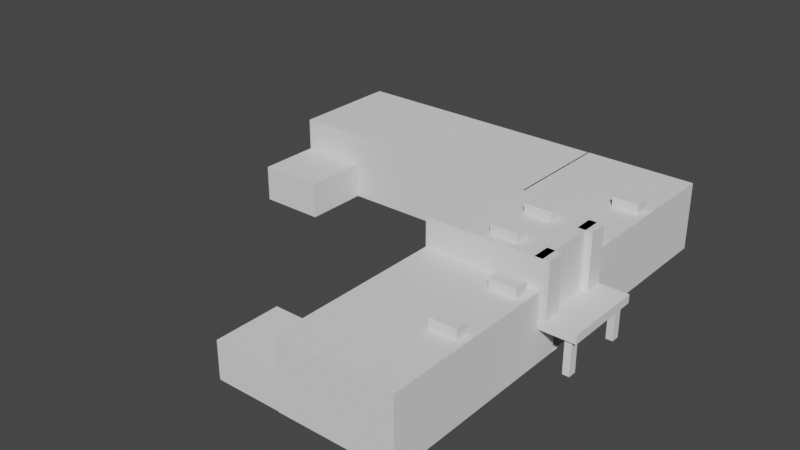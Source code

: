 # Source: hospital.blend  (saved by Blender 3.6.14; exported with 4.5.12 LTS)
import bpy
from mathutils import Matrix  # noqa: F401  (used for matrix-valued properties, if any)

bpy.ops.wm.read_factory_settings(use_empty=True)
scene = bpy.context.scene
scene.name = 'Scene'

# ---- collections
col_collection = bpy.data.collections.new('Collection'); scene.collection.children.link(col_collection)

# ---- world
world_world = bpy.data.worlds.new('World'); scene.world = world_world
world_world.use_nodes = True; world_world.node_tree.nodes.clear()
_N = world_world.node_tree.nodes; _L = world_world.node_tree.links
n0 = _N.new('ShaderNodeOutputWorld'); n0.name = 'World Output'; n0.location = (300, 300)
n1 = _N.new('ShaderNodeBackground'); n1.name = 'Background'; n1.location = (10, 300)
n1.inputs[0].default_value = (0.05088, 0.05088, 0.05088, 1.0)
_L.new(n1.outputs[0], n0.inputs[0])
n0.is_active_output = True
world_world.color = (0.05088, 0.05088, 0.05088)
world_world.use_sun_shadow = False
world_world.sun_shadow_jitter_overblur = 0.0

# ---- meshes
me_cube_002 = bpy.data.meshes.new('Cube.002')
me_cube_002.from_pydata([(-50.43, -20.0, 0.0), (-50.43, -20.0, 60.02), (-50.43, 20.0, 0.0), (-50.43, 20.0, 60.02), (20.0, -20.0, 0.0), (20.0, -20.0, 60.02), (20.0, 20.0, 0.0), (20.0, 20.0, 60.02), (20.0, 20.0, 26.01), (20.0, -20.0, 26.01), (20.0, -7.667, 0.0), (20.0, 7.667, 0.0), (20.0, 7.667, 26.01), (20.0, -7.667, 26.01), (20.0, 7.667, 13.4), (20.0, -7.667, 13.4)], [], [(0, 1, 3, 2), (2, 3, 7, 8, 6), (8, 7, 5, 9, 13, 12), (4, 9, 5, 1, 0), (2, 6, 11, 10, 4, 0), (7, 3, 1, 5), (10, 15, 13, 9, 4), (6, 8, 12, 14, 11), (14, 12, 13, 15)])
_uv = me_cube_002.uv_layers.new(name='UVMap')
_uv.uv.foreach_set('vector', [0.375, 0.0, 0.625, 0.0, 0.625, 0.25, 0.375, 0.25, 0.375, 0.25, 0.625, 0.25, 0.625, 0.5, 0.5, 0.5, 0.375, 0.5, 0.5, 0.5, 0.625, 0.5, 0.625, 0.75, 0.5, 0.75, 0.5, 0.6667, 0.5, 0.5833, 0.375, 0.75, 0.5, 0.75, 0.625, 0.75, 0.625, 1.0, 0.375, 1.0, 0.125, 0.5, 0.375, 0.5, 0.375, 0.5833, 0.375, 0.6667, 0.375, 0.75, 0.125, 0.75, 0.625, 0.5, 0.875, 0.5, 0.875, 0.75, 0.625, 0.75, 0.375, 0.6667, 0.4375, 0.6667, 0.5, 0.6667, 0.5, 0.75, 0.375, 0.75, 0.375, 0.5, 0.5, 0.5, 0.5, 0.5833, 0.4375, 0.5833, 0.375, 0.5833, 0.4375, 0.5833, 0.5, 0.5833, 0.5, 0.6667, 0.4375, 0.6667])
me_cube_002.update()
me_cube_003 = bpy.data.meshes.new('Cube.003')
me_cube_003.from_pydata([(-50.43, -35.0, 0.0), (-50.43, -35.0, 50.02), (-50.43, 20.0, 0.0), (-50.43, 20.0, 50.02), (20.0, -35.0, 0.0), (20.0, -35.0, 50.02), (20.0, 20.0, 0.0), (20.0, 20.0, 50.02)], [], [(0, 1, 3, 2), (2, 3, 7, 6), (6, 7, 5, 4), (4, 5, 1, 0), (2, 6, 4, 0), (7, 3, 1, 5)])
_uv = me_cube_003.uv_layers.new(name='UVMap')
_uv.uv.foreach_set('vector', [0.375, 0.0, 0.625, 0.0, 0.625, 0.25, 0.375, 0.25, 0.375, 0.25, 0.625, 0.25, 0.625, 0.5, 0.375, 0.5, 0.375, 0.5, 0.625, 0.5, 0.625, 0.75, 0.375, 0.75, 0.375, 0.75, 0.625, 0.75, 0.625, 1.0, 0.375, 1.0, 0.125, 0.5, 0.375, 0.5, 0.375, 0.75, 0.125, 0.75, 0.625, 0.5, 0.875, 0.5, 0.875, 0.75, 0.625, 0.75])
me_cube_003.update()
me_cube_005 = bpy.data.meshes.new('Cube.005')
me_cube_005.from_pydata([(-20.0, -20.0, 22.0), (-20.0, -20.0, 60.02), (-20.0, 20.0, 22.0), (-20.0, 20.0, 60.02), (20.0, -20.0, 22.0), (20.0, -20.0, 60.02), (20.0, 20.0, 22.0), (20.0, 20.0, 60.02)], [], [(0, 1, 3, 2), (2, 3, 7, 6), (6, 7, 5, 4), (4, 5, 1, 0), (2, 6, 4, 0), (7, 3, 1, 5)])
_uv = me_cube_005.uv_layers.new(name='UVMap')
_uv.uv.foreach_set('vector', [0.375, 0.0, 0.625, 0.0, 0.625, 0.25, 0.375, 0.25, 0.375, 0.25, 0.625, 0.25, 0.625, 0.5, 0.375, 0.5, 0.375, 0.5, 0.625, 0.5, 0.625, 0.75, 0.375, 0.75, 0.375, 0.75, 0.625, 0.75, 0.625, 1.0, 0.375, 1.0, 0.125, 0.5, 0.375, 0.5, 0.375, 0.75, 0.125, 0.75, 0.625, 0.5, 0.875, 0.5, 0.875, 0.75, 0.625, 0.75])
me_cube_005.update()
me_cube_007 = bpy.data.meshes.new('Cube.007')
me_cube_007.from_pydata([(-20.0, -20.0, 22.0), (-20.0, -20.0, 60.02), (-20.0, 20.0, 22.0), (-20.0, 20.0, 60.02), (20.0, -20.0, 22.0), (20.0, -20.0, 60.02), (20.0, 20.0, 22.0), (20.0, 20.0, 60.02)], [], [(0, 1, 3, 2), (2, 3, 7, 6), (6, 7, 5, 4), (4, 5, 1, 0), (2, 6, 4, 0), (7, 3, 1, 5)])
_uv = me_cube_007.uv_layers.new(name='UVMap')
_uv.uv.foreach_set('vector', [0.375, 0.0, 0.625, 0.0, 0.625, 0.25, 0.375, 0.25, 0.375, 0.25, 0.625, 0.25, 0.625, 0.5, 0.375, 0.5, 0.375, 0.5, 0.625, 0.5, 0.625, 0.75, 0.375, 0.75, 0.375, 0.75, 0.625, 0.75, 0.625, 1.0, 0.375, 1.0, 0.125, 0.5, 0.375, 0.5, 0.375, 0.75, 0.125, 0.75, 0.625, 0.5, 0.875, 0.5, 0.875, 0.75, 0.625, 0.75])
me_cube_007.update()
me_cube_008 = bpy.data.meshes.new('Cube.008')
me_cube_008.from_pydata([(-20.0, -20.0, 40.96), (-20.0, -20.0, 53.01), (-20.0, 20.0, 40.96), (-20.0, 20.0, 53.01), (2.0, -20.0, 40.96), (2.0, -20.0, 53.01), (2.0, 20.0, 40.96), (2.0, 20.0, 53.01)], [], [(0, 1, 3, 2), (2, 3, 7, 6), (6, 7, 5, 4), (4, 5, 1, 0), (2, 6, 4, 0), (7, 3, 1, 5)])
_uv = me_cube_008.uv_layers.new(name='UVMap')
_uv.uv.foreach_set('vector', [0.375, 0.0, 0.625, 0.0, 0.625, 0.25, 0.375, 0.25, 0.375, 0.25, 0.625, 0.25, 0.625, 0.5, 0.375, 0.5, 0.375, 0.5, 0.625, 0.5, 0.625, 0.75, 0.375, 0.75, 0.375, 0.75, 0.625, 0.75, 0.625, 1.0, 0.375, 1.0, 0.125, 0.5, 0.375, 0.5, 0.375, 0.75, 0.125, 0.75, 0.625, 0.5, 0.875, 0.5, 0.875, 0.75, 0.625, 0.75])
me_cube_008.update()
me_cube_009 = bpy.data.meshes.new('Cube.009')
me_cube_009.from_pydata([(-20.0, -20.0, -14.01), (-20.0, -20.0, 7.012), (-20.0, 20.0, -14.01), (-20.0, 20.0, 7.012), (20.0, -20.0, -14.01), (20.0, -20.0, 7.012), (20.0, 20.0, -14.01), (20.0, 20.0, 7.012)], [], [(0, 1, 3, 2), (2, 3, 7, 6), (6, 7, 5, 4), (4, 5, 1, 0), (2, 6, 4, 0), (7, 3, 1, 5)])
_uv = me_cube_009.uv_layers.new(name='UVMap')
_uv.uv.foreach_set('vector', [0.375, 0.0, 0.625, 0.0, 0.625, 0.25, 0.375, 0.25, 0.375, 0.25, 0.625, 0.25, 0.625, 0.5, 0.375, 0.5, 0.375, 0.5, 0.625, 0.5, 0.625, 0.75, 0.375, 0.75, 0.375, 0.75, 0.625, 0.75, 0.625, 1.0, 0.375, 1.0, 0.125, 0.5, 0.375, 0.5, 0.375, 0.75, 0.125, 0.75, 0.625, 0.5, 0.875, 0.5, 0.875, 0.75, 0.625, 0.75])
me_cube_009.update()
me_cube_010 = bpy.data.meshes.new('Cube.010')
me_cube_010.from_pydata([(-20.0, 346.2, -14.01), (-20.0, 346.2, 7.012), (-20.0, 306.2, -14.01), (-20.0, 306.2, 7.012), (20.0, 346.2, -14.01), (20.0, 346.2, 7.012), (20.0, 306.2, -14.01), (20.0, 306.2, 7.012)], [], [(0, 2, 3, 1), (2, 6, 7, 3), (6, 4, 5, 7), (4, 0, 1, 5), (2, 0, 4, 6), (7, 5, 1, 3)])
_uv = me_cube_010.uv_layers.new(name='UVMap')
_uv.uv.foreach_set('vector', [0.375, 0.0, 0.375, 0.25, 0.625, 0.25, 0.625, 0.0, 0.375, 0.25, 0.375, 0.5, 0.625, 0.5, 0.625, 0.25, 0.375, 0.5, 0.375, 0.75, 0.625, 0.75, 0.625, 0.5, 0.375, 0.75, 0.375, 1.0, 0.625, 1.0, 0.625, 0.75, 0.125, 0.5, 0.125, 0.75, 0.375, 0.75, 0.375, 0.5, 0.625, 0.5, 0.625, 0.75, 0.875, 0.75, 0.875, 0.5])
me_cube_010.update()
me_cube_014 = bpy.data.meshes.new('Cube.014')
me_cube_014.from_pydata([(-50.43, -35.0, 0.0), (-50.43, -35.0, 50.02), (-50.43, 20.0, 0.0), (-50.43, 20.0, 50.02), (20.0, -35.0, 0.0), (20.0, -35.0, 50.02), (20.0, 20.0, 0.0), (20.0, 20.0, 50.02)], [], [(0, 1, 3, 2), (2, 3, 7, 6), (6, 7, 5, 4), (4, 5, 1, 0), (2, 6, 4, 0), (7, 3, 1, 5)])
_uv = me_cube_014.uv_layers.new(name='UVMap')
_uv.uv.foreach_set('vector', [0.375, 0.0, 0.625, 0.0, 0.625, 0.25, 0.375, 0.25, 0.375, 0.25, 0.625, 0.25, 0.625, 0.5, 0.375, 0.5, 0.375, 0.5, 0.625, 0.5, 0.625, 0.75, 0.375, 0.75, 0.375, 0.75, 0.625, 0.75, 0.625, 1.0, 0.375, 1.0, 0.125, 0.5, 0.375, 0.5, 0.375, 0.75, 0.125, 0.75, 0.625, 0.5, 0.875, 0.5, 0.875, 0.75, 0.625, 0.75])
me_cube_014.update()
me_cube_015 = bpy.data.meshes.new('Cube.015')
me_cube_015.from_pydata([(-20.0, -35.0, 0.0), (-20.0, -35.0, 26.5), (-20.0, -15.0, 0.0), (-20.0, -15.0, 26.5), (20.0, -35.0, 0.0), (20.0, -35.0, 26.5), (20.0, -15.0, 0.0), (20.0, -15.0, 26.5)], [], [(0, 1, 3, 2), (2, 3, 7, 6), (6, 7, 5, 4), (4, 5, 1, 0), (2, 6, 4, 0), (7, 3, 1, 5)])
_uv = me_cube_015.uv_layers.new(name='UVMap')
_uv.uv.foreach_set('vector', [0.375, 0.0, 0.625, 0.0, 0.625, 0.25, 0.375, 0.25, 0.375, 0.25, 0.625, 0.25, 0.625, 0.5, 0.375, 0.5, 0.375, 0.5, 0.625, 0.5, 0.625, 0.75, 0.375, 0.75, 0.375, 0.75, 0.625, 0.75, 0.625, 1.0, 0.375, 1.0, 0.125, 0.5, 0.375, 0.5, 0.375, 0.75, 0.125, 0.75, 0.625, 0.5, 0.875, 0.5, 0.875, 0.75, 0.625, 0.75])
me_cube_015.update()
me_cube_016 = bpy.data.meshes.new('Cube.016')
me_cube_016.from_pydata([(-50.43, -35.0, 0.0), (-50.43, -35.0, 50.02), (-50.43, 50.0, 0.0), (-50.43, 50.0, 50.02), (20.0, -35.0, 0.0), (20.0, -35.0, 50.02), (20.0, 50.0, 0.0), (20.0, 50.0, 50.02)], [], [(0, 1, 3, 2), (2, 3, 7, 6), (6, 7, 5, 4), (4, 5, 1, 0), (2, 6, 4, 0), (7, 3, 1, 5)])
_uv = me_cube_016.uv_layers.new(name='UVMap')
_uv.uv.foreach_set('vector', [0.375, 0.0, 0.625, 0.0, 0.625, 0.25, 0.375, 0.25, 0.375, 0.25, 0.625, 0.25, 0.625, 0.5, 0.375, 0.5, 0.375, 0.5, 0.625, 0.5, 0.625, 0.75, 0.375, 0.75, 0.375, 0.75, 0.625, 0.75, 0.625, 1.0, 0.375, 1.0, 0.125, 0.5, 0.375, 0.5, 0.375, 0.75, 0.125, 0.75, 0.625, 0.5, 0.875, 0.5, 0.875, 0.75, 0.625, 0.75])
me_cube_016.update()
me_cube_017 = bpy.data.meshes.new('Cube.017')
me_cube_017.from_pydata([(-20.0, -35.0, 0.0), (-20.0, -35.0, 26.5), (-20.0, -15.0, 0.0), (-20.0, -15.0, 26.5), (20.0, -35.0, 0.0), (20.0, -35.0, 26.5), (20.0, -15.0, 0.0), (20.0, -15.0, 26.5)], [], [(0, 1, 3, 2), (2, 3, 7, 6), (6, 7, 5, 4), (4, 5, 1, 0), (2, 6, 4, 0), (7, 3, 1, 5)])
_uv = me_cube_017.uv_layers.new(name='UVMap')
_uv.uv.foreach_set('vector', [0.375, 0.0, 0.625, 0.0, 0.625, 0.25, 0.375, 0.25, 0.375, 0.25, 0.625, 0.25, 0.625, 0.5, 0.375, 0.5, 0.375, 0.5, 0.625, 0.5, 0.625, 0.75, 0.375, 0.75, 0.375, 0.75, 0.625, 0.75, 0.625, 1.0, 0.375, 1.0, 0.125, 0.5, 0.375, 0.5, 0.375, 0.75, 0.125, 0.75, 0.625, 0.5, 0.875, 0.5, 0.875, 0.75, 0.625, 0.75])
me_cube_017.update()
me_cube_018 = bpy.data.meshes.new('Cube.018')
me_cube_018.from_pydata([(4.726, -5.245, -13.25), (4.726, -5.245, 13.25), (4.726, 10.0, -13.25), (4.726, 10.0, 13.25), (20.0, -5.245, -13.25), (20.0, -5.245, 13.25), (20.0, 10.0, -13.25), (20.0, 10.0, 13.25)], [], [(0, 1, 3, 2), (2, 3, 7, 6), (6, 7, 5, 4), (4, 5, 1, 0), (2, 6, 4, 0), (7, 3, 1, 5)])
_uv = me_cube_018.uv_layers.new(name='UVMap')
_uv.uv.foreach_set('vector', [0.375, 0.0, 0.625, 0.0, 0.625, 0.25, 0.375, 0.25, 0.375, 0.25, 0.625, 0.25, 0.625, 0.5, 0.375, 0.5, 0.375, 0.5, 0.625, 0.5, 0.625, 0.75, 0.375, 0.75, 0.375, 0.75, 0.625, 0.75, 0.625, 1.0, 0.375, 1.0, 0.125, 0.5, 0.375, 0.5, 0.375, 0.75, 0.125, 0.75, 0.625, 0.5, 0.875, 0.5, 0.875, 0.75, 0.625, 0.75])
me_cube_018.update()
me_cube_019 = bpy.data.meshes.new('Cube.019')
me_cube_019.from_pydata([(4.726, -5.245, -13.25), (4.726, -5.245, 13.25), (4.726, 10.0, -13.25), (4.726, 10.0, 13.25), (20.0, -5.245, -13.25), (20.0, -5.245, 13.25), (20.0, 10.0, -13.25), (20.0, 10.0, 13.25)], [], [(0, 1, 3, 2), (2, 3, 7, 6), (6, 7, 5, 4), (4, 5, 1, 0), (2, 6, 4, 0), (7, 3, 1, 5)])
_uv = me_cube_019.uv_layers.new(name='UVMap')
_uv.uv.foreach_set('vector', [0.375, 0.0, 0.625, 0.0, 0.625, 0.25, 0.375, 0.25, 0.375, 0.25, 0.625, 0.25, 0.625, 0.5, 0.375, 0.5, 0.375, 0.5, 0.625, 0.5, 0.625, 0.75, 0.375, 0.75, 0.375, 0.75, 0.625, 0.75, 0.625, 1.0, 0.375, 1.0, 0.125, 0.5, 0.375, 0.5, 0.375, 0.75, 0.125, 0.75, 0.625, 0.5, 0.875, 0.5, 0.875, 0.75, 0.625, 0.75])
me_cube_019.update()
me_cube_020 = bpy.data.meshes.new('Cube.020')
me_cube_020.from_pydata([(4.726, -5.245, -15.21), (4.726, -5.245, 13.25), (4.726, 10.0, -15.21), (4.726, 10.0, 13.25), (20.0, -5.245, -15.21), (20.0, -5.245, 13.25), (20.0, 10.0, -15.21), (20.0, 10.0, 13.25)], [], [(0, 1, 3, 2), (2, 3, 7, 6), (6, 7, 5, 4), (4, 5, 1, 0), (2, 6, 4, 0), (7, 3, 1, 5)])
_uv = me_cube_020.uv_layers.new(name='UVMap')
_uv.uv.foreach_set('vector', [0.375, 0.0, 0.625, 0.0, 0.625, 0.25, 0.375, 0.25, 0.375, 0.25, 0.625, 0.25, 0.625, 0.5, 0.375, 0.5, 0.375, 0.5, 0.625, 0.5, 0.625, 0.75, 0.375, 0.75, 0.375, 0.75, 0.625, 0.75, 0.625, 1.0, 0.375, 1.0, 0.125, 0.5, 0.375, 0.5, 0.375, 0.75, 0.125, 0.75, 0.625, 0.5, 0.875, 0.5, 0.875, 0.75, 0.625, 0.75])
me_cube_020.update()
me_cube_021 = bpy.data.meshes.new('Cube.021')
me_cube_021.from_pydata([(4.726, -5.245, -15.21), (4.726, -5.245, 13.25), (4.726, 10.0, -15.21), (4.726, 10.0, 13.25), (20.0, -5.245, -15.21), (20.0, -5.245, 13.25), (20.0, 10.0, -15.21), (20.0, 10.0, 13.25)], [], [(0, 1, 3, 2), (2, 3, 7, 6), (6, 7, 5, 4), (4, 5, 1, 0), (2, 6, 4, 0), (7, 3, 1, 5)])
_uv = me_cube_021.uv_layers.new(name='UVMap')
_uv.uv.foreach_set('vector', [0.375, 0.0, 0.625, 0.0, 0.625, 0.25, 0.375, 0.25, 0.375, 0.25, 0.625, 0.25, 0.625, 0.5, 0.375, 0.5, 0.375, 0.5, 0.625, 0.5, 0.625, 0.75, 0.375, 0.75, 0.375, 0.75, 0.625, 0.75, 0.625, 1.0, 0.375, 1.0, 0.125, 0.5, 0.375, 0.5, 0.375, 0.75, 0.125, 0.75, 0.625, 0.5, 0.875, 0.5, 0.875, 0.75, 0.625, 0.75])
me_cube_021.update()
me_cube_022 = bpy.data.meshes.new('Cube.022')
me_cube_022.from_pydata([(4.726, -5.245, -15.21), (4.726, -5.245, 13.25), (4.726, 10.0, -15.21), (4.726, 10.0, 13.25), (20.0, -5.245, -15.21), (20.0, -5.245, 13.25), (20.0, 10.0, -15.21), (20.0, 10.0, 13.25)], [], [(0, 1, 3, 2), (2, 3, 7, 6), (6, 7, 5, 4), (4, 5, 1, 0), (2, 6, 4, 0), (7, 3, 1, 5)])
_uv = me_cube_022.uv_layers.new(name='UVMap')
_uv.uv.foreach_set('vector', [0.375, 0.0, 0.625, 0.0, 0.625, 0.25, 0.375, 0.25, 0.375, 0.25, 0.625, 0.25, 0.625, 0.5, 0.375, 0.5, 0.375, 0.5, 0.625, 0.5, 0.625, 0.75, 0.375, 0.75, 0.375, 0.75, 0.625, 0.75, 0.625, 1.0, 0.375, 1.0, 0.125, 0.5, 0.375, 0.5, 0.375, 0.75, 0.125, 0.75, 0.625, 0.5, 0.875, 0.5, 0.875, 0.75, 0.625, 0.75])
me_cube_022.update()
me_cube_023 = bpy.data.meshes.new('Cube.023')
me_cube_023.from_pydata([(4.726, -5.245, -15.21), (4.726, -5.245, 13.25), (4.726, 10.0, -15.21), (4.726, 10.0, 13.25), (20.0, -5.245, -15.21), (20.0, -5.245, 13.25), (20.0, 10.0, -15.21), (20.0, 10.0, 13.25)], [], [(0, 1, 3, 2), (2, 3, 7, 6), (6, 7, 5, 4), (4, 5, 1, 0), (2, 6, 4, 0), (7, 3, 1, 5)])
_uv = me_cube_023.uv_layers.new(name='UVMap')
_uv.uv.foreach_set('vector', [0.375, 0.0, 0.625, 0.0, 0.625, 0.25, 0.375, 0.25, 0.375, 0.25, 0.625, 0.25, 0.625, 0.5, 0.375, 0.5, 0.375, 0.5, 0.625, 0.5, 0.625, 0.75, 0.375, 0.75, 0.375, 0.75, 0.625, 0.75, 0.625, 1.0, 0.375, 1.0, 0.125, 0.5, 0.375, 0.5, 0.375, 0.75, 0.125, 0.75, 0.625, 0.5, 0.875, 0.5, 0.875, 0.75, 0.625, 0.75])
me_cube_023.update()
me_cube_024 = bpy.data.meshes.new('Cube.024')
me_cube_024.from_pydata([(-60.0, -28.94, -1.0), (-60.0, -28.94, 1.0), (-60.0, 28.56, -1.0), (-60.0, 28.56, 1.0), (1.0, -28.94, -1.0), (1.0, -28.94, 1.0), (1.0, 28.56, -1.0), (1.0, 28.56, 1.0)], [], [(0, 1, 3, 2), (2, 3, 7, 6), (6, 7, 5, 4), (4, 5, 1, 0), (2, 6, 4, 0), (7, 3, 1, 5)])
_uv = me_cube_024.uv_layers.new(name='UVMap')
_uv.uv.foreach_set('vector', [0.375, 0.0, 0.625, 0.0, 0.625, 0.25, 0.375, 0.25, 0.375, 0.25, 0.625, 0.25, 0.625, 0.5, 0.375, 0.5, 0.375, 0.5, 0.625, 0.5, 0.625, 0.75, 0.375, 0.75, 0.375, 0.75, 0.625, 0.75, 0.625, 1.0, 0.375, 1.0, 0.125, 0.5, 0.375, 0.5, 0.375, 0.75, 0.125, 0.75, 0.625, 0.5, 0.875, 0.5, 0.875, 0.75, 0.625, 0.75])
me_cube_024.update()
me_cube_026 = bpy.data.meshes.new('Cube.026')
me_cube_026.from_pydata([(-1.0, -1.0, -1.0), (-1.0, -1.0, 1.0), (-1.0, 55.13, -1.0), (-1.0, 55.13, 1.0), (8.667, -1.0, -1.0), (8.667, -1.0, 1.0), (8.667, 55.13, -1.0), (8.667, 55.13, 1.0)], [], [(0, 1, 3, 2), (2, 3, 7, 6), (6, 7, 5, 4), (4, 5, 1, 0), (2, 6, 4, 0), (7, 3, 1, 5)])
_uv = me_cube_026.uv_layers.new(name='UVMap')
_uv.uv.foreach_set('vector', [0.375, 0.0, 0.625, 0.0, 0.625, 0.25, 0.375, 0.25, 0.375, 0.25, 0.625, 0.25, 0.625, 0.5, 0.375, 0.5, 0.375, 0.5, 0.625, 0.5, 0.625, 0.75, 0.375, 0.75, 0.375, 0.75, 0.625, 0.75, 0.625, 1.0, 0.375, 1.0, 0.125, 0.5, 0.375, 0.5, 0.375, 0.75, 0.125, 0.75, 0.625, 0.5, 0.875, 0.5, 0.875, 0.75, 0.625, 0.75])
me_cube_026.update()
me_cube_027 = bpy.data.meshes.new('Cube.027')
me_cube_027.from_pydata([(-1.0, -1.0, -13.0), (-1.0, -1.0, 1.0), (-1.0, 8.667, -13.0), (-1.0, 8.667, 1.0), (12.48, -1.0, -13.0), (12.48, 8.667, -13.0), (12.48, -1.0, -13.0), (-1.0, -1.0, 1.0), (11.64, -1.0, -13.0), (11.64, -1.0, -12.07), (10.8, -1.0, -12.07), (10.8, -1.0, -11.13), (9.954, -1.0, -11.13), (9.954, -1.0, -10.2), (9.111, -1.0, -10.2), (9.111, -1.0, -9.267), (8.268, -1.0, -9.267), (8.268, -1.0, -8.333), (7.426, -1.0, -8.333), (7.426, -1.0, -7.4), (6.583, -1.0, -7.4), (6.583, -1.0, -6.467), (5.741, -1.0, -6.467), (5.741, -1.0, -5.533), (4.898, -1.0, -5.533), (4.898, -1.0, -4.6), (4.056, -1.0, -4.6), (4.056, -1.0, -3.667), (3.213, -1.0, -3.667), (3.213, -1.0, -2.733), (2.37, -1.0, -2.733), (2.37, -1.0, -1.8), (1.528, -1.0, -1.8), (1.528, -1.0, -0.8667), (0.6852, -1.0, -0.8667), (0.6852, -1.0, 0.06667), (-0.1574, -1.0, 0.06667), (-0.1574, -1.0, 1.0), (-1.0, 8.667, 1.0), (12.48, 8.667, -13.0), (-0.1574, 8.667, 1.0), (-0.1574, 8.667, 0.06667), (0.6852, 8.667, 0.06667), (0.6852, 8.667, -0.8667), (1.528, 8.667, -0.8667), (1.528, 8.667, -1.8), (2.37, 8.667, -1.8), (2.37, 8.667, -2.733), (3.213, 8.667, -2.733), (3.213, 8.667, -3.667), (4.056, 8.667, -3.667), (4.056, 8.667, -4.6), (4.898, 8.667, -4.6), (4.898, 8.667, -5.533), (5.741, 8.667, -5.533), (5.741, 8.667, -6.467), (6.583, 8.667, -6.467), (6.583, 8.667, -7.4), (7.426, 8.667, -7.4), (7.426, 8.667, -8.333), (8.268, 8.667, -8.333), (8.268, 8.667, -9.267), (9.111, 8.667, -9.267), (9.111, 8.667, -10.2), (9.954, 8.667, -10.2), (9.954, 8.667, -11.13), (10.8, 8.667, -11.13), (10.8, 8.667, -12.07), (11.64, 8.667, -12.07), (11.64, 8.667, -13.0)], [], [(0, 1, 3, 2), (4, 6, 8, 9, 10, 11, 12, 13, 14, 15, 16, 17, 18, 19, 20, 21, 22, 23, 24, 25, 26, 27, 28, 29, 30, 31, 32, 33, 34, 35, 36, 37, 7, 1, 0), (2, 3, 38, 40, 41, 42, 43, 44, 45, 46, 47, 48, 49, 50, 51, 52, 53, 54, 55, 56, 57, 58, 59, 60, 61, 62, 63, 64, 65, 66, 67, 68, 69, 39, 5), (2, 5, 4, 0), (5, 39, 6, 4), (38, 7, 37, 40), (40, 37, 36, 41), (41, 36, 35, 42), (42, 35, 34, 43), (43, 34, 33, 44), (44, 33, 32, 45), (45, 32, 31, 46), (46, 31, 30, 47), (47, 30, 29, 48), (48, 29, 28, 49), (49, 28, 27, 50), (50, 27, 26, 51), (51, 26, 25, 52), (52, 25, 24, 53), (53, 24, 23, 54), (54, 23, 22, 55), (55, 22, 21, 56), (56, 21, 20, 57), (57, 20, 19, 58), (58, 19, 18, 59), (59, 18, 17, 60), (60, 17, 16, 61), (61, 16, 15, 62), (62, 15, 14, 63), (63, 14, 13, 64), (64, 13, 12, 65), (65, 12, 11, 66), (66, 11, 10, 67), (67, 10, 9, 68), (68, 9, 8, 69), (69, 8, 6, 39), (38, 3, 1, 7)])
_uv = me_cube_027.uv_layers.new(name='UVMap')
_uv.uv.foreach_set('vector', [0.375, 0.0, 0.625, 0.0, 0.625, 0.25, 0.375, 0.25, 0.375, 0.75, 0.375, 0.75, 0.375, 0.7656, 0.3917, 0.7656, 0.3917, 0.7812, 0.4083, 0.7813, 0.4083, 0.7969, 0.425, 0.7969, 0.425, 0.8125, 0.4417, 0.8125, 0.4417, 0.8281, 0.4583, 0.8281, 0.4583, 0.8437, 0.475, 0.8438, 0.475, 0.8594, 0.4917, 0.8594, 0.4917, 0.875, 0.5083, 0.875, 0.5083, 0.8906, 0.525, 0.8906, 0.525, 0.9062, 0.5417, 0.9063, 0.5417, 0.9219, 0.5583, 0.9219, 0.5583, 0.9375, 0.575, 0.9375, 0.575, 0.9531, 0.5917, 0.9531, 0.5917, 0.9688, 0.6083, 0.9688, 0.6083, 0.9844, 0.625, 0.9844, 0.625, 1.0, 0.625, 1.0, 0.375, 1.0, 0.375, 0.25, 0.625, 0.25, 0.625, 0.25, 0.625, 0.2656, 0.6083, 0.2656, 0.6083, 0.2812, 0.5917, 0.2813, 0.5917, 0.2969, 0.575, 0.2969, 0.575, 0.3125, 0.5583, 0.3125, 0.5583, 0.3281, 0.5417, 0.3281, 0.5417, 0.3438, 0.525, 0.3438, 0.525, 0.3594, 0.5083, 0.3594, 0.5083, 0.375, 0.4917, 0.375, 0.4917, 0.3906, 0.475, 0.3906, 0.475, 0.4062, 0.4583, 0.4062, 0.4583, 0.4219, 0.4417, 0.4219, 0.4417, 0.4375, 0.425, 0.4375, 0.425, 0.4531, 0.4083, 0.4531, 0.4083, 0.4688, 0.3917, 0.4688, 0.3917, 0.4844, 0.375, 0.4844, 0.375, 0.5, 0.375, 0.5, 0.125, 0.5, 0.375, 0.5, 0.375, 0.75, 0.125, 0.75, 0.375, 0.5, 0.375, 0.5, 0.375, 0.75, 0.375, 0.75, 0.875, 0.5, 0.875, 0.75, 0.8594, 0.75, 0.8594, 0.5, 0.8594, 0.5, 0.8594, 0.75, 0.8594, 0.75, 0.8594, 0.5, 0.8594, 0.5, 0.8594, 0.75, 0.8438, 0.75, 0.8438, 0.5, 0.8438, 0.5, 0.8438, 0.75, 0.8438, 0.75, 0.8438, 0.5, 0.8438, 0.5, 0.8438, 0.75, 0.8281, 0.75, 0.8281, 0.5, 0.8281, 0.5, 0.8281, 0.75, 0.8281, 0.75, 0.8281, 0.5, 0.8281, 0.5, 0.8281, 0.75, 0.8125, 0.75, 0.8125, 0.5, 0.8125, 0.5, 0.8125, 0.75, 0.8125, 0.75, 0.8125, 0.5, 0.8125, 0.5, 0.8125, 0.75, 0.7969, 0.75, 0.7969, 0.5, 0.7969, 0.5, 0.7969, 0.75, 0.7969, 0.75, 0.7969, 0.5, 0.7969, 0.5, 0.7969, 0.75, 0.7812, 0.75, 0.7812, 0.5, 0.7812, 0.5, 0.7812, 0.75, 0.7812, 0.75, 0.7812, 0.5, 0.7812, 0.5, 0.7812, 0.75, 0.7656, 0.75, 0.7656, 0.5, 0.7656, 0.5, 0.7656, 0.75, 0.7656, 0.75, 0.7656, 0.5, 0.7656, 0.5, 0.7656, 0.75, 0.75, 0.75, 0.75, 0.5, 0.75, 0.5, 0.75, 0.75, 0.4917, 0.75, 0.4917, 0.5, 0.4917, 0.5, 0.4917, 0.75, 0.4917, 0.75, 0.4917, 0.5, 0.4917, 0.5, 0.4917, 0.75, 0.475, 0.75, 0.475, 0.5, 0.475, 0.5, 0.475, 0.75, 0.475, 0.75, 0.475, 0.5, 0.475, 0.5, 0.475, 0.75, 0.4583, 0.75, 0.4583, 0.5, 0.4583, 0.5, 0.4583, 0.75, 0.4583, 0.75, 0.4583, 0.5, 0.4583, 0.5, 0.4583, 0.75, 0.4417, 0.75, 0.4417, 0.5, 0.4417, 0.5, 0.4417, 0.75, 0.4417, 0.75, 0.4417, 0.5, 0.4417, 0.5, 0.4417, 0.75, 0.425, 0.75, 0.425, 0.5, 0.425, 0.5, 0.425, 0.75, 0.425, 0.75, 0.425, 0.5, 0.425, 0.5, 0.425, 0.75, 0.4083, 0.75, 0.4083, 0.5, 0.4083, 0.5, 0.4083, 0.75, 0.4083, 0.75, 0.4083, 0.5, 0.4083, 0.5, 0.4083, 0.75, 0.3917, 0.75, 0.3917, 0.5, 0.3917, 0.5, 0.3917, 0.75, 0.3917, 0.75, 0.3917, 0.5, 0.3917, 0.5, 0.3917, 0.75, 0.375, 0.75, 0.375, 0.5, 0.375, 0.5, 0.375, 0.75, 0.375, 0.75, 0.375, 0.5, 0.875, 0.5, 0.875, 0.5, 0.875, 0.75, 0.875, 0.75])
me_cube_027.update()
me_cube_028 = bpy.data.meshes.new('Cube.028')
me_cube_028.from_pydata([(-1.0, -1.799, -11.0), (-1.0, 16.67, -11.0), (-1.0, 16.67, 2.846), (8.667, -1.799, -11.0), (8.667, 16.67, -11.0), (8.667, 16.67, 2.846), (-1.0, -1.799, -11.0), (-1.0, 10.67, 2.846), (-1.0, -1.02, -11.0), (-1.0, -1.02, -10.08), (-1.0, -0.2411, -10.08), (-1.0, -0.2411, -9.154), (-1.0, 0.538, -9.154), (-1.0, 0.538, -8.231), (-1.0, 1.317, -8.231), (-1.0, 1.317, -7.308), (-1.0, 2.096, -7.308), (-1.0, 2.096, -6.385), (-1.0, 2.875, -6.385), (-1.0, 2.875, -5.462), (-1.0, 3.655, -5.462), (-1.0, 3.655, -4.539), (-1.0, 4.434, -4.539), (-1.0, 4.434, -3.615), (-1.0, 5.213, -3.615), (-1.0, 5.213, -2.692), (-1.0, 5.992, -2.692), (-1.0, 5.992, -1.769), (-1.0, 6.771, -1.769), (-1.0, 6.771, -0.8463), (-1.0, 7.55, -0.8463), (-1.0, 7.55, 0.07681), (-1.0, 8.329, 0.07681), (-1.0, 8.329, 0.9999), (-1.0, 9.108, 0.9999), (-1.0, 9.108, 1.923), (-1.0, 9.888, 1.923), (-1.0, 9.888, 2.846), (8.667, 10.67, 2.846), (8.667, -1.799, -11.0), (8.667, 9.888, 2.846), (8.667, 9.888, 1.923), (8.667, 9.108, 1.923), (8.667, 9.108, 0.9999), (8.667, 8.329, 0.9999), (8.667, 8.329, 0.07681), (8.667, 7.55, 0.07681), (8.667, 7.55, -0.8463), (8.667, 6.771, -0.8463), (8.667, 6.771, -1.769), (8.667, 5.992, -1.769), (8.667, 5.992, -2.692), (8.667, 5.213, -2.692), (8.667, 5.213, -3.615), (8.667, 4.434, -3.615), (8.667, 4.434, -4.539), (8.667, 3.655, -4.539), (8.667, 3.655, -5.462), (8.667, 2.875, -5.462), (8.667, 2.875, -6.385), (8.667, 2.096, -6.385), (8.667, 2.096, -7.308), (8.667, 1.317, -7.308), (8.667, 1.317, -8.231), (8.667, 0.538, -8.231), (8.667, 0.538, -9.154), (8.667, -0.2411, -9.154), (8.667, -0.2411, -10.08), (8.667, -1.02, -10.08), (8.667, -1.02, -11.0)], [], [(5, 2, 7, 38), (1, 2, 5, 4), (0, 6, 8, 9, 10, 11, 12, 13, 14, 15, 16, 17, 18, 19, 20, 21, 22, 23, 24, 25, 26, 27, 28, 29, 30, 31, 32, 33, 34, 35, 36, 37, 7, 2, 1), (1, 4, 3, 0), (4, 5, 38, 40, 41, 42, 43, 44, 45, 46, 47, 48, 49, 50, 51, 52, 53, 54, 55, 56, 57, 58, 59, 60, 61, 62, 63, 64, 65, 66, 67, 68, 69, 39, 3), (38, 7, 37, 40), (40, 37, 36, 41), (41, 36, 35, 42), (42, 35, 34, 43), (43, 34, 33, 44), (44, 33, 32, 45), (45, 32, 31, 46), (46, 31, 30, 47), (47, 30, 29, 48), (48, 29, 28, 49), (49, 28, 27, 50), (50, 27, 26, 51), (51, 26, 25, 52), (52, 25, 24, 53), (53, 24, 23, 54), (54, 23, 22, 55), (55, 22, 21, 56), (56, 21, 20, 57), (57, 20, 19, 58), (58, 19, 18, 59), (59, 18, 17, 60), (60, 17, 16, 61), (61, 16, 15, 62), (62, 15, 14, 63), (63, 14, 13, 64), (64, 13, 12, 65), (65, 12, 11, 66), (66, 11, 10, 67), (67, 10, 9, 68), (68, 9, 8, 69), (69, 8, 6, 39), (3, 39, 6, 0)])
_uv = me_cube_028.uv_layers.new(name='UVMap')
_uv.uv.foreach_set('vector', [0.625, 0.5, 0.875, 0.5, 0.875, 0.5, 0.625, 0.5, 0.375, 0.25, 0.625, 0.25, 0.625, 0.5, 0.375, 0.5, 0.375, 0.0, 0.375, 0.0, 0.375, 0.01562, 0.3917, 0.01562, 0.3917, 0.03125, 0.4083, 0.03125, 0.4083, 0.04688, 0.425, 0.04688, 0.425, 0.0625, 0.4417, 0.0625, 0.4417, 0.07812, 0.4583, 0.07812, 0.4583, 0.09375, 0.475, 0.09375, 0.475, 0.1094, 0.4917, 0.1094, 0.4917, 0.125, 0.5083, 0.125, 0.5083, 0.1406, 0.525, 0.1406, 0.525, 0.1562, 0.5417, 0.1562, 0.5417, 0.1719, 0.5583, 0.1719, 0.5583, 0.1875, 0.575, 0.1875, 0.575, 0.2031, 0.5917, 0.2031, 0.5917, 0.2188, 0.6083, 0.2188, 0.6083, 0.2344, 0.625, 0.2344, 0.625, 0.25, 0.625, 0.25, 0.375, 0.25, 0.125, 0.5, 0.375, 0.5, 0.375, 0.75, 0.125, 0.75, 0.375, 0.5, 0.625, 0.5, 0.625, 0.5, 0.625, 0.5156, 0.6083, 0.5156, 0.6083, 0.5312, 0.5917, 0.5312, 0.5917, 0.5469, 0.575, 0.5469, 0.575, 0.5625, 0.5583, 0.5625, 0.5583, 0.5781, 0.5417, 0.5781, 0.5417, 0.5938, 0.525, 0.5937, 0.525, 0.6094, 0.5083, 0.6094, 0.5083, 0.625, 0.4917, 0.625, 0.4917, 0.6406, 0.475, 0.6406, 0.475, 0.6562, 0.4583, 0.6562, 0.4583, 0.6719, 0.4417, 0.6719, 0.4417, 0.6875, 0.425, 0.6875, 0.425, 0.7031, 0.4083, 0.7031, 0.4083, 0.7188, 0.3917, 0.7188, 0.3917, 0.7344, 0.375, 0.7344, 0.375, 0.75, 0.375, 0.75, 0.625, 0.5, 0.875, 0.5, 0.875, 0.5156, 0.625, 0.5156, 0.625, 0.5156, 0.875, 0.5156, 0.875, 0.5156, 0.625, 0.5156, 0.625, 0.5156, 0.875, 0.5156, 0.875, 0.5312, 0.625, 0.5312, 0.625, 0.5312, 0.875, 0.5312, 0.875, 0.5312, 0.625, 0.5312, 0.625, 0.5312, 0.875, 0.5312, 0.875, 0.5469, 0.625, 0.5469, 0.625, 0.5469, 0.875, 0.5469, 0.875, 0.5469, 0.625, 0.5469, 0.625, 0.5469, 0.875, 0.5469, 0.875, 0.5625, 0.625, 0.5625, 0.625, 0.5625, 0.875, 0.5625, 0.875, 0.5625, 0.625, 0.5625, 0.625, 0.5625, 0.875, 0.5625, 0.875, 0.5781, 0.625, 0.5781, 0.625, 0.5781, 0.875, 0.5781, 0.875, 0.5781, 0.625, 0.5781, 0.625, 0.5781, 0.875, 0.5781, 0.875, 0.5938, 0.625, 0.5938, 0.625, 0.5938, 0.875, 0.5938, 0.875, 0.5938, 0.625, 0.5938, 0.625, 0.5938, 0.875, 0.5938, 0.875, 0.6094, 0.625, 0.6094, 0.625, 0.6094, 0.875, 0.6094, 0.875, 0.6094, 0.625, 0.6094, 0.625, 0.6094, 0.875, 0.6094, 0.875, 0.75, 0.625, 0.75, 0.625, 0.75, 0.625, 1.0, 0.4917, 1.0, 0.4917, 0.75, 0.4917, 0.75, 0.4917, 1.0, 0.4917, 1.0, 0.4917, 0.75, 0.4917, 0.75, 0.4917, 1.0, 0.475, 1.0, 0.475, 0.75, 0.475, 0.75, 0.475, 1.0, 0.475, 1.0, 0.475, 0.75, 0.475, 0.75, 0.475, 1.0, 0.4583, 1.0, 0.4583, 0.75, 0.4583, 0.75, 0.4583, 1.0, 0.4583, 1.0, 0.4583, 0.75, 0.4583, 0.75, 0.4583, 1.0, 0.4417, 1.0, 0.4417, 0.75, 0.4417, 0.75, 0.4417, 1.0, 0.4417, 1.0, 0.4417, 0.75, 0.4417, 0.75, 0.4417, 1.0, 0.425, 1.0, 0.425, 0.75, 0.425, 0.75, 0.425, 1.0, 0.425, 1.0, 0.425, 0.75, 0.425, 0.75, 0.425, 1.0, 0.4083, 1.0, 0.4083, 0.75, 0.4083, 0.75, 0.4083, 1.0, 0.4083, 1.0, 0.4083, 0.75, 0.4083, 0.75, 0.4083, 1.0, 0.3917, 1.0, 0.3917, 0.75, 0.3917, 0.75, 0.3917, 1.0, 0.3917, 1.0, 0.3917, 0.75, 0.3917, 0.75, 0.3917, 1.0, 0.375, 1.0, 0.375, 0.75, 0.375, 0.75, 0.375, 1.0, 0.375, 1.0, 0.375, 0.75, 0.375, 0.75, 0.375, 0.75, 0.375, 1.0, 0.375, 1.0])
me_cube_028.update()
me_cube_030 = bpy.data.meshes.new('Cube.030')
me_cube_030.from_pydata([(-1.0, -1.0, -13.0), (-1.0, -1.0, 1.0), (-1.0, 8.667, -13.0), (-1.0, 8.667, 1.0), (12.48, -1.0, -13.0), (12.48, 8.667, -13.0), (12.48, -1.0, -13.0), (-1.0, -1.0, 1.0), (11.64, -1.0, -13.0), (11.64, -1.0, -12.07), (10.8, -1.0, -12.07), (10.8, -1.0, -11.13), (9.954, -1.0, -11.13), (9.954, -1.0, -10.2), (9.111, -1.0, -10.2), (9.111, -1.0, -9.267), (8.268, -1.0, -9.267), (8.268, -1.0, -8.333), (7.426, -1.0, -8.333), (7.426, -1.0, -7.4), (6.583, -1.0, -7.4), (6.583, -1.0, -6.467), (5.741, -1.0, -6.467), (5.741, -1.0, -5.533), (4.898, -1.0, -5.533), (4.898, -1.0, -4.6), (4.056, -1.0, -4.6), (4.056, -1.0, -3.667), (3.213, -1.0, -3.667), (3.213, -1.0, -2.733), (2.37, -1.0, -2.733), (2.37, -1.0, -1.8), (1.528, -1.0, -1.8), (1.528, -1.0, -0.8667), (0.6852, -1.0, -0.8667), (0.6852, -1.0, 0.06667), (-0.1574, -1.0, 0.06667), (-0.1574, -1.0, 1.0), (-1.0, 8.667, 1.0), (12.48, 8.667, -13.0), (-0.1574, 8.667, 1.0), (-0.1574, 8.667, 0.06667), (0.6852, 8.667, 0.06667), (0.6852, 8.667, -0.8667), (1.528, 8.667, -0.8667), (1.528, 8.667, -1.8), (2.37, 8.667, -1.8), (2.37, 8.667, -2.733), (3.213, 8.667, -2.733), (3.213, 8.667, -3.667), (4.056, 8.667, -3.667), (4.056, 8.667, -4.6), (4.898, 8.667, -4.6), (4.898, 8.667, -5.533), (5.741, 8.667, -5.533), (5.741, 8.667, -6.467), (6.583, 8.667, -6.467), (6.583, 8.667, -7.4), (7.426, 8.667, -7.4), (7.426, 8.667, -8.333), (8.268, 8.667, -8.333), (8.268, 8.667, -9.267), (9.111, 8.667, -9.267), (9.111, 8.667, -10.2), (9.954, 8.667, -10.2), (9.954, 8.667, -11.13), (10.8, 8.667, -11.13), (10.8, 8.667, -12.07), (11.64, 8.667, -12.07), (11.64, 8.667, -13.0)], [], [(0, 1, 3, 2), (4, 6, 8, 9, 10, 11, 12, 13, 14, 15, 16, 17, 18, 19, 20, 21, 22, 23, 24, 25, 26, 27, 28, 29, 30, 31, 32, 33, 34, 35, 36, 37, 7, 1, 0), (2, 3, 38, 40, 41, 42, 43, 44, 45, 46, 47, 48, 49, 50, 51, 52, 53, 54, 55, 56, 57, 58, 59, 60, 61, 62, 63, 64, 65, 66, 67, 68, 69, 39, 5), (2, 5, 4, 0), (5, 39, 6, 4), (38, 7, 37, 40), (40, 37, 36, 41), (41, 36, 35, 42), (42, 35, 34, 43), (43, 34, 33, 44), (44, 33, 32, 45), (45, 32, 31, 46), (46, 31, 30, 47), (47, 30, 29, 48), (48, 29, 28, 49), (49, 28, 27, 50), (50, 27, 26, 51), (51, 26, 25, 52), (52, 25, 24, 53), (53, 24, 23, 54), (54, 23, 22, 55), (55, 22, 21, 56), (56, 21, 20, 57), (57, 20, 19, 58), (58, 19, 18, 59), (59, 18, 17, 60), (60, 17, 16, 61), (61, 16, 15, 62), (62, 15, 14, 63), (63, 14, 13, 64), (64, 13, 12, 65), (65, 12, 11, 66), (66, 11, 10, 67), (67, 10, 9, 68), (68, 9, 8, 69), (69, 8, 6, 39), (38, 3, 1, 7)])
_uv = me_cube_030.uv_layers.new(name='UVMap')
_uv.uv.foreach_set('vector', [0.375, 0.0, 0.625, 0.0, 0.625, 0.25, 0.375, 0.25, 0.375, 0.75, 0.375, 0.75, 0.375, 0.7656, 0.3917, 0.7656, 0.3917, 0.7812, 0.4083, 0.7813, 0.4083, 0.7969, 0.425, 0.7969, 0.425, 0.8125, 0.4417, 0.8125, 0.4417, 0.8281, 0.4583, 0.8281, 0.4583, 0.8437, 0.475, 0.8438, 0.475, 0.8594, 0.4917, 0.8594, 0.4917, 0.875, 0.5083, 0.875, 0.5083, 0.8906, 0.525, 0.8906, 0.525, 0.9062, 0.5417, 0.9063, 0.5417, 0.9219, 0.5583, 0.9219, 0.5583, 0.9375, 0.575, 0.9375, 0.575, 0.9531, 0.5917, 0.9531, 0.5917, 0.9688, 0.6083, 0.9688, 0.6083, 0.9844, 0.625, 0.9844, 0.625, 1.0, 0.625, 1.0, 0.375, 1.0, 0.375, 0.25, 0.625, 0.25, 0.625, 0.25, 0.625, 0.2656, 0.6083, 0.2656, 0.6083, 0.2812, 0.5917, 0.2813, 0.5917, 0.2969, 0.575, 0.2969, 0.575, 0.3125, 0.5583, 0.3125, 0.5583, 0.3281, 0.5417, 0.3281, 0.5417, 0.3438, 0.525, 0.3438, 0.525, 0.3594, 0.5083, 0.3594, 0.5083, 0.375, 0.4917, 0.375, 0.4917, 0.3906, 0.475, 0.3906, 0.475, 0.4062, 0.4583, 0.4062, 0.4583, 0.4219, 0.4417, 0.4219, 0.4417, 0.4375, 0.425, 0.4375, 0.425, 0.4531, 0.4083, 0.4531, 0.4083, 0.4688, 0.3917, 0.4688, 0.3917, 0.4844, 0.375, 0.4844, 0.375, 0.5, 0.375, 0.5, 0.125, 0.5, 0.375, 0.5, 0.375, 0.75, 0.125, 0.75, 0.375, 0.5, 0.375, 0.5, 0.375, 0.75, 0.375, 0.75, 0.875, 0.5, 0.875, 0.75, 0.8594, 0.75, 0.8594, 0.5, 0.8594, 0.5, 0.8594, 0.75, 0.8594, 0.75, 0.8594, 0.5, 0.8594, 0.5, 0.8594, 0.75, 0.8438, 0.75, 0.8438, 0.5, 0.8438, 0.5, 0.8438, 0.75, 0.8438, 0.75, 0.8438, 0.5, 0.8438, 0.5, 0.8438, 0.75, 0.8281, 0.75, 0.8281, 0.5, 0.8281, 0.5, 0.8281, 0.75, 0.8281, 0.75, 0.8281, 0.5, 0.8281, 0.5, 0.8281, 0.75, 0.8125, 0.75, 0.8125, 0.5, 0.8125, 0.5, 0.8125, 0.75, 0.8125, 0.75, 0.8125, 0.5, 0.8125, 0.5, 0.8125, 0.75, 0.7969, 0.75, 0.7969, 0.5, 0.7969, 0.5, 0.7969, 0.75, 0.7969, 0.75, 0.7969, 0.5, 0.7969, 0.5, 0.7969, 0.75, 0.7812, 0.75, 0.7812, 0.5, 0.7812, 0.5, 0.7812, 0.75, 0.7812, 0.75, 0.7812, 0.5, 0.7812, 0.5, 0.7812, 0.75, 0.7656, 0.75, 0.7656, 0.5, 0.7656, 0.5, 0.7656, 0.75, 0.7656, 0.75, 0.7656, 0.5, 0.7656, 0.5, 0.7656, 0.75, 0.75, 0.75, 0.75, 0.5, 0.75, 0.5, 0.75, 0.75, 0.4917, 0.75, 0.4917, 0.5, 0.4917, 0.5, 0.4917, 0.75, 0.4917, 0.75, 0.4917, 0.5, 0.4917, 0.5, 0.4917, 0.75, 0.475, 0.75, 0.475, 0.5, 0.475, 0.5, 0.475, 0.75, 0.475, 0.75, 0.475, 0.5, 0.475, 0.5, 0.475, 0.75, 0.4583, 0.75, 0.4583, 0.5, 0.4583, 0.5, 0.4583, 0.75, 0.4583, 0.75, 0.4583, 0.5, 0.4583, 0.5, 0.4583, 0.75, 0.4417, 0.75, 0.4417, 0.5, 0.4417, 0.5, 0.4417, 0.75, 0.4417, 0.75, 0.4417, 0.5, 0.4417, 0.5, 0.4417, 0.75, 0.425, 0.75, 0.425, 0.5, 0.425, 0.5, 0.425, 0.75, 0.425, 0.75, 0.425, 0.5, 0.425, 0.5, 0.425, 0.75, 0.4083, 0.75, 0.4083, 0.5, 0.4083, 0.5, 0.4083, 0.75, 0.4083, 0.75, 0.4083, 0.5, 0.4083, 0.5, 0.4083, 0.75, 0.3917, 0.75, 0.3917, 0.5, 0.3917, 0.5, 0.3917, 0.75, 0.3917, 0.75, 0.3917, 0.5, 0.3917, 0.5, 0.3917, 0.75, 0.375, 0.75, 0.375, 0.5, 0.375, 0.5, 0.375, 0.75, 0.375, 0.75, 0.375, 0.5, 0.875, 0.5, 0.875, 0.5, 0.875, 0.75, 0.875, 0.75])
me_cube_030.update()
me_cube_031 = bpy.data.meshes.new('Cube.031')
me_cube_031.from_pydata([(-1.0, -1.799, -11.0), (-1.0, 16.67, -11.0), (-1.0, 16.67, 2.846), (8.667, -1.799, -11.0), (8.667, 16.67, -11.0), (8.667, 16.67, 2.846), (-1.0, -1.799, -11.0), (-1.0, 10.67, 2.846), (-1.0, -1.02, -11.0), (-1.0, -1.02, -10.08), (-1.0, -0.2411, -10.08), (-1.0, -0.2411, -9.154), (-1.0, 0.538, -9.154), (-1.0, 0.538, -8.231), (-1.0, 1.317, -8.231), (-1.0, 1.317, -7.308), (-1.0, 2.096, -7.308), (-1.0, 2.096, -6.385), (-1.0, 2.875, -6.385), (-1.0, 2.875, -5.462), (-1.0, 3.655, -5.462), (-1.0, 3.655, -4.539), (-1.0, 4.434, -4.539), (-1.0, 4.434, -3.615), (-1.0, 5.213, -3.615), (-1.0, 5.213, -2.692), (-1.0, 5.992, -2.692), (-1.0, 5.992, -1.769), (-1.0, 6.771, -1.769), (-1.0, 6.771, -0.8463), (-1.0, 7.55, -0.8463), (-1.0, 7.55, 0.07681), (-1.0, 8.329, 0.07681), (-1.0, 8.329, 0.9999), (-1.0, 9.108, 0.9999), (-1.0, 9.108, 1.923), (-1.0, 9.888, 1.923), (-1.0, 9.888, 2.846), (8.667, 10.67, 2.846), (8.667, -1.799, -11.0), (8.667, 9.888, 2.846), (8.667, 9.888, 1.923), (8.667, 9.108, 1.923), (8.667, 9.108, 0.9999), (8.667, 8.329, 0.9999), (8.667, 8.329, 0.07681), (8.667, 7.55, 0.07681), (8.667, 7.55, -0.8463), (8.667, 6.771, -0.8463), (8.667, 6.771, -1.769), (8.667, 5.992, -1.769), (8.667, 5.992, -2.692), (8.667, 5.213, -2.692), (8.667, 5.213, -3.615), (8.667, 4.434, -3.615), (8.667, 4.434, -4.539), (8.667, 3.655, -4.539), (8.667, 3.655, -5.462), (8.667, 2.875, -5.462), (8.667, 2.875, -6.385), (8.667, 2.096, -6.385), (8.667, 2.096, -7.308), (8.667, 1.317, -7.308), (8.667, 1.317, -8.231), (8.667, 0.538, -8.231), (8.667, 0.538, -9.154), (8.667, -0.2411, -9.154), (8.667, -0.2411, -10.08), (8.667, -1.02, -10.08), (8.667, -1.02, -11.0)], [], [(5, 2, 7, 38), (1, 2, 5, 4), (0, 6, 8, 9, 10, 11, 12, 13, 14, 15, 16, 17, 18, 19, 20, 21, 22, 23, 24, 25, 26, 27, 28, 29, 30, 31, 32, 33, 34, 35, 36, 37, 7, 2, 1), (1, 4, 3, 0), (4, 5, 38, 40, 41, 42, 43, 44, 45, 46, 47, 48, 49, 50, 51, 52, 53, 54, 55, 56, 57, 58, 59, 60, 61, 62, 63, 64, 65, 66, 67, 68, 69, 39, 3), (38, 7, 37, 40), (40, 37, 36, 41), (41, 36, 35, 42), (42, 35, 34, 43), (43, 34, 33, 44), (44, 33, 32, 45), (45, 32, 31, 46), (46, 31, 30, 47), (47, 30, 29, 48), (48, 29, 28, 49), (49, 28, 27, 50), (50, 27, 26, 51), (51, 26, 25, 52), (52, 25, 24, 53), (53, 24, 23, 54), (54, 23, 22, 55), (55, 22, 21, 56), (56, 21, 20, 57), (57, 20, 19, 58), (58, 19, 18, 59), (59, 18, 17, 60), (60, 17, 16, 61), (61, 16, 15, 62), (62, 15, 14, 63), (63, 14, 13, 64), (64, 13, 12, 65), (65, 12, 11, 66), (66, 11, 10, 67), (67, 10, 9, 68), (68, 9, 8, 69), (69, 8, 6, 39), (3, 39, 6, 0)])
_uv = me_cube_031.uv_layers.new(name='UVMap')
_uv.uv.foreach_set('vector', [0.625, 0.5, 0.875, 0.5, 0.875, 0.5, 0.625, 0.5, 0.375, 0.25, 0.625, 0.25, 0.625, 0.5, 0.375, 0.5, 0.375, 0.0, 0.375, 0.0, 0.375, 0.01562, 0.3917, 0.01562, 0.3917, 0.03125, 0.4083, 0.03125, 0.4083, 0.04688, 0.425, 0.04688, 0.425, 0.0625, 0.4417, 0.0625, 0.4417, 0.07812, 0.4583, 0.07812, 0.4583, 0.09375, 0.475, 0.09375, 0.475, 0.1094, 0.4917, 0.1094, 0.4917, 0.125, 0.5083, 0.125, 0.5083, 0.1406, 0.525, 0.1406, 0.525, 0.1562, 0.5417, 0.1562, 0.5417, 0.1719, 0.5583, 0.1719, 0.5583, 0.1875, 0.575, 0.1875, 0.575, 0.2031, 0.5917, 0.2031, 0.5917, 0.2188, 0.6083, 0.2188, 0.6083, 0.2344, 0.625, 0.2344, 0.625, 0.25, 0.625, 0.25, 0.375, 0.25, 0.125, 0.5, 0.375, 0.5, 0.375, 0.75, 0.125, 0.75, 0.375, 0.5, 0.625, 0.5, 0.625, 0.5, 0.625, 0.5156, 0.6083, 0.5156, 0.6083, 0.5312, 0.5917, 0.5312, 0.5917, 0.5469, 0.575, 0.5469, 0.575, 0.5625, 0.5583, 0.5625, 0.5583, 0.5781, 0.5417, 0.5781, 0.5417, 0.5938, 0.525, 0.5937, 0.525, 0.6094, 0.5083, 0.6094, 0.5083, 0.625, 0.4917, 0.625, 0.4917, 0.6406, 0.475, 0.6406, 0.475, 0.6562, 0.4583, 0.6562, 0.4583, 0.6719, 0.4417, 0.6719, 0.4417, 0.6875, 0.425, 0.6875, 0.425, 0.7031, 0.4083, 0.7031, 0.4083, 0.7188, 0.3917, 0.7188, 0.3917, 0.7344, 0.375, 0.7344, 0.375, 0.75, 0.375, 0.75, 0.625, 0.5, 0.875, 0.5, 0.875, 0.5156, 0.625, 0.5156, 0.625, 0.5156, 0.875, 0.5156, 0.875, 0.5156, 0.625, 0.5156, 0.625, 0.5156, 0.875, 0.5156, 0.875, 0.5312, 0.625, 0.5312, 0.625, 0.5312, 0.875, 0.5312, 0.875, 0.5312, 0.625, 0.5312, 0.625, 0.5312, 0.875, 0.5312, 0.875, 0.5469, 0.625, 0.5469, 0.625, 0.5469, 0.875, 0.5469, 0.875, 0.5469, 0.625, 0.5469, 0.625, 0.5469, 0.875, 0.5469, 0.875, 0.5625, 0.625, 0.5625, 0.625, 0.5625, 0.875, 0.5625, 0.875, 0.5625, 0.625, 0.5625, 0.625, 0.5625, 0.875, 0.5625, 0.875, 0.5781, 0.625, 0.5781, 0.625, 0.5781, 0.875, 0.5781, 0.875, 0.5781, 0.625, 0.5781, 0.625, 0.5781, 0.875, 0.5781, 0.875, 0.5938, 0.625, 0.5938, 0.625, 0.5938, 0.875, 0.5938, 0.875, 0.5938, 0.625, 0.5938, 0.625, 0.5938, 0.875, 0.5938, 0.875, 0.6094, 0.625, 0.6094, 0.625, 0.6094, 0.875, 0.6094, 0.875, 0.6094, 0.625, 0.6094, 0.625, 0.6094, 0.875, 0.6094, 0.875, 0.75, 0.625, 0.75, 0.625, 0.75, 0.625, 1.0, 0.4917, 1.0, 0.4917, 0.75, 0.4917, 0.75, 0.4917, 1.0, 0.4917, 1.0, 0.4917, 0.75, 0.4917, 0.75, 0.4917, 1.0, 0.475, 1.0, 0.475, 0.75, 0.475, 0.75, 0.475, 1.0, 0.475, 1.0, 0.475, 0.75, 0.475, 0.75, 0.475, 1.0, 0.4583, 1.0, 0.4583, 0.75, 0.4583, 0.75, 0.4583, 1.0, 0.4583, 1.0, 0.4583, 0.75, 0.4583, 0.75, 0.4583, 1.0, 0.4417, 1.0, 0.4417, 0.75, 0.4417, 0.75, 0.4417, 1.0, 0.4417, 1.0, 0.4417, 0.75, 0.4417, 0.75, 0.4417, 1.0, 0.425, 1.0, 0.425, 0.75, 0.425, 0.75, 0.425, 1.0, 0.425, 1.0, 0.425, 0.75, 0.425, 0.75, 0.425, 1.0, 0.4083, 1.0, 0.4083, 0.75, 0.4083, 0.75, 0.4083, 1.0, 0.4083, 1.0, 0.4083, 0.75, 0.4083, 0.75, 0.4083, 1.0, 0.3917, 1.0, 0.3917, 0.75, 0.3917, 0.75, 0.3917, 1.0, 0.3917, 1.0, 0.3917, 0.75, 0.3917, 0.75, 0.3917, 1.0, 0.375, 1.0, 0.375, 0.75, 0.375, 0.75, 0.375, 1.0, 0.375, 1.0, 0.375, 0.75, 0.375, 0.75, 0.375, 0.75, 0.375, 1.0, 0.375, 1.0])
me_cube_031.update()
me_cube_032 = bpy.data.meshes.new('Cube.032')
me_cube_032.from_pydata([(-46.48, -18.61, -2.846), (-46.48, -18.61, 25.0), (-46.48, 18.03, -2.846), (-46.48, 18.03, 25.0), (-31.08, -18.61, -2.846), (-31.08, -18.61, 25.0), (-31.08, 18.03, -2.846), (-31.08, 18.03, 25.0), (-46.31, -18.47, -2.846), (-46.31, -18.47, 25.0), (-46.31, 17.89, -2.846), (-46.31, 17.89, 25.0), (-31.08, -18.41, -2.846), (-31.08, -18.41, 25.0), (-31.08, 17.83, -2.846), (-31.08, 17.83, 25.0)], [], [(0, 1, 3, 2), (2, 3, 7, 6), (4, 5, 1, 0), (8, 10, 11, 9), (10, 14, 15, 11), (12, 8, 9, 13), (0, 2, 10, 8), (3, 1, 9, 11), (2, 6, 14, 10), (7, 3, 11, 15), (6, 7, 15, 14), (5, 4, 12, 13), (4, 0, 8, 12), (1, 5, 13, 9)])
_uv = me_cube_032.uv_layers.new(name='UVMap')
_uv.uv.foreach_set('vector', [0.3226, 0.4245, 1.856e-08, 0.4245, 9.659e-16, 2.21e-08, 0.3226, 7.996e-09, 0.6452, 0.7472, 0.6452, 0.4245, 0.8236, 0.4245, 0.8236, 0.7472, -2.21e-08, 0.7472, -2.21e-08, 0.4245, 0.1784, 0.4245, 0.1784, 0.7472, 0.6452, -6.106e-09, 0.6452, 0.4212, 0.3226, 0.4212, 0.3226, 7.996e-09, 1.0, 0.3226, 0.8236, 0.3226, 0.8236, 0.0, 1.0, 0.0, 1.0, 0.6452, 0.8236, 0.6452, 0.8236, 0.3226, 1.0, 0.3226, 0.8236, 4.42e-08, 0.8236, 0.4245, 0.8216, 0.4229, 0.8216, 0.001669, 0.3226, 0.8457, 0.3226, 0.4212, 0.3247, 0.4229, 0.3247, 0.8441, 0.8236, 0.4245, 0.6452, 0.4245, 0.6452, 0.4222, 0.8216, 0.4229, 0.501, 0.8457, 0.3226, 0.8457, 0.3247, 0.8441, 0.501, 0.8434, 0.5034, 0.7438, 0.5034, 0.4212, 0.5057, 0.4212, 0.5057, 0.7438, 0.5034, 0.4212, 0.5034, 0.7438, 0.501, 0.7438, 0.501, 0.4212, 0.6452, 2.21e-08, 0.8236, 4.42e-08, 0.8216, 0.001669, 0.6452, 0.002361, 0.3226, 0.4212, 0.501, 0.4212, 0.501, 0.4236, 0.3247, 0.4229])
me_cube_032.update()
me_cube_033 = bpy.data.meshes.new('Cube.033')
me_cube_033.from_pydata([(-1.0, -14.0, -1.875), (-1.0, -14.0, 1.875), (-1.0, 14.0, -1.875), (-1.0, 14.0, 1.875), (1.0, -14.0, -1.875), (1.0, -14.0, 1.875), (1.0, 14.0, -1.875), (1.0, 14.0, 1.875)], [], [(0, 1, 3, 2), (2, 3, 7, 6), (6, 7, 5, 4), (4, 5, 1, 0), (2, 6, 4, 0), (7, 3, 1, 5)])
_uv = me_cube_033.uv_layers.new(name='UVMap')
_uv.uv.foreach_set('vector', [0.375, 0.0, 0.625, 0.0, 0.625, 0.25, 0.375, 0.25, 0.375, 0.25, 0.625, 0.25, 0.625, 0.5, 0.375, 0.5, 0.375, 0.5, 0.625, 0.5, 0.625, 0.75, 0.375, 0.75, 0.375, 0.75, 0.625, 0.75, 0.625, 1.0, 0.375, 1.0, 0.125, 0.5, 0.375, 0.5, 0.375, 0.75, 0.125, 0.75, 0.625, 0.5, 0.875, 0.5, 0.875, 0.75, 0.625, 0.75])
me_cube_033.update()
me_cube_034 = bpy.data.meshes.new('Cube.034')
me_cube_034.from_pydata([(-1.098, -14.0, -0.25), (-1.098, -14.0, 0.25), (-1.098, 14.0, -0.25), (-1.098, 14.0, 0.25), (1.098, -14.0, -0.25), (1.098, -14.0, 0.25), (1.098, 14.0, -0.25), (1.098, 14.0, 0.25)], [], [(0, 1, 3, 2), (2, 3, 7, 6), (6, 7, 5, 4), (4, 5, 1, 0), (2, 6, 4, 0), (7, 3, 1, 5)])
_uv = me_cube_034.uv_layers.new(name='UVMap')
_uv.uv.foreach_set('vector', [0.375, 0.0, 0.625, 0.0, 0.625, 0.25, 0.375, 0.25, 0.375, 0.25, 0.625, 0.25, 0.625, 0.5, 0.375, 0.5, 0.375, 0.5, 0.625, 0.5, 0.625, 0.75, 0.375, 0.75, 0.375, 0.75, 0.625, 0.75, 0.625, 1.0, 0.375, 1.0, 0.125, 0.5, 0.375, 0.5, 0.375, 0.75, 0.125, 0.75, 0.625, 0.5, 0.875, 0.5, 0.875, 0.75, 0.625, 0.75])
me_cube_034.update()

# ---- objects
ob_cube = bpy.data.objects.new('Cube', me_cube_002)
ob_cube_001 = bpy.data.objects.new('Cube.001', me_cube_003)
ob_cube_003 = bpy.data.objects.new('Cube.003', me_cube_005)
ob_cube_004 = bpy.data.objects.new('Cube.004', me_cube_007)
ob_cube_005 = bpy.data.objects.new('Cube.005', me_cube_008)
ob_cube_006 = bpy.data.objects.new('Cube.006', me_cube_009)
ob_cube_007 = bpy.data.objects.new('Cube.007', me_cube_010)
ob_cube_002 = bpy.data.objects.new('Cube.002', me_cube_014)
ob_cube_008 = bpy.data.objects.new('Cube.008', me_cube_015)
ob_cube_009 = bpy.data.objects.new('Cube.009', me_cube_016)
ob_cube_010 = bpy.data.objects.new('Cube.010', me_cube_017)
ob_cube_011 = bpy.data.objects.new('Cube.011', me_cube_018)
ob_cube_012 = bpy.data.objects.new('Cube.012', me_cube_019)
ob_cube_013 = bpy.data.objects.new('Cube.013', me_cube_020)
ob_cube_014 = bpy.data.objects.new('Cube.014', me_cube_021)
ob_cube_015 = bpy.data.objects.new('Cube.015', me_cube_022)
ob_cube_016 = bpy.data.objects.new('Cube.016', me_cube_023)
ob_cube_017 = bpy.data.objects.new('Cube.017', me_cube_024)
ob_cube_018 = bpy.data.objects.new('Cube.018', me_cube_026)
ob_cube_019 = bpy.data.objects.new('Cube.019', me_cube_027)
ob_cube_020 = bpy.data.objects.new('Cube.020', me_cube_028)
ob_cube_022 = bpy.data.objects.new('Cube.022', me_cube_030)
ob_cube_023 = bpy.data.objects.new('Cube.023', me_cube_031)
ob_cube_021 = bpy.data.objects.new('Cube.021', me_cube_032)
ob_cube_024 = bpy.data.objects.new('Cube.024', me_cube_033)
ob_cube_025 = bpy.data.objects.new('Cube.025', me_cube_034)

# ---- transforms, parenting, visibility, modifiers, constraints
ob_cube.location = (1.769, -0.1917, 0.154)
ob_cube.scale = (1.15, 1.438, 1.15)
_m = ob_cube.modifiers.new('Solidify', 'SOLIDIFY')
_m.thickness = 0.5
_m.offset = 1.0
ob_cube_001.location = (1.769, -74.94, 0.154)
ob_cube_001.scale = (1.15, 2.3, 0.9775)
_m = ob_cube_001.modifiers.new('Solidify', 'SOLIDIFY')
_m.thickness = 0.5
_m.offset = 1.0
ob_cube_003.location = (24.77, -22.62, 0.154)
ob_cube_003.scale = (0.2534, 0.3168, 1.15)
_m = ob_cube_003.modifiers.new('Solidify', 'SOLIDIFY')
_m.thickness = 0.5
_m.offset = 1.0
ob_cube_004.location = (24.77, 22.23, 0.154)
ob_cube_004.scale = (0.2534, 0.3168, 1.15)
_m = ob_cube_004.modifiers.new('Solidify', 'SOLIDIFY')
_m.thickness = 0.5
_m.offset = 1.0
ob_cube_005.location = (47.77, -0.1917, 4.754)
ob_cube_005.scale = (1.15, 1.438, 0.4772)
_m = ob_cube_005.modifiers.new('Solidify', 'SOLIDIFY')
_m.thickness = 0.5
_m.offset = 1.0
ob_cube_006.location = (44.32, -24.34, 16.25)
ob_cube_006.scale = (0.1185, 0.1481, 1.15)
_m = ob_cube_006.modifiers.new('Solidify', 'SOLIDIFY')
_m.thickness = 0.5
_m.offset = 1.0
ob_cube_007.location = (44.32, -24.34, 16.25)
ob_cube_007.scale = (0.1185, 0.1481, 1.15)
_m = ob_cube_007.modifiers.new('Solidify', 'SOLIDIFY')
_m.thickness = 0.5
_m.offset = 1.0
ob_cube_002.location = (1.769, 109.1, 0.154)
ob_cube_002.scale = (1.15, 2.3, 0.9775)
_m = ob_cube_002.modifiers.new('Solidify', 'SOLIDIFY')
_m.thickness = 0.5
_m.offset = 1.0
ob_cube_008.location = (-137.7, -132.4, 0.154)
ob_cube_008.rotation_euler = (0.0, -0.0, 1.571)
ob_cube_008.scale = (1.15, 2.3, 0.9775)
_m = ob_cube_008.modifiers.new('Solidify', 'SOLIDIFY')
_m.thickness = 0.5
_m.offset = 1.0
ob_cube_009.location = (-136.7, 132.1, 0.154)
ob_cube_009.rotation_euler = (0.0, -0.0, 1.571)
ob_cube_009.scale = (1.15, 2.3, 0.9775)
_m = ob_cube_009.modifiers.new('Solidify', 'SOLIDIFY')
_m.thickness = 0.5
_m.offset = 1.0
ob_cube_010.location = (-285.2, 50.06, 0.154)
ob_cube_010.rotation_euler = (0.0, -0.0, 1.571)
ob_cube_010.scale = (1.15, 2.3, 0.9775)
_m = ob_cube_010.modifiers.new('Solidify', 'SOLIDIFY')
_m.thickness = 0.5
_m.offset = 1.0
ob_cube_011.location = (-2.5, 9.008, 72.51)
ob_cube_011.rotation_euler = (0.0, -0.0, 1.571)
ob_cube_011.scale = (0.6046, 1.209, 0.257)
_m = ob_cube_011.modifiers.new('Solidify', 'SOLIDIFY')
_m.thickness = 0.5
_m.offset = 1.0
ob_cube_012.location = (-2.5, -25.49, 72.51)
ob_cube_012.rotation_euler = (0.0, -0.0, 1.571)
ob_cube_012.scale = (0.6046, 1.209, 0.257)
_m = ob_cube_012.modifiers.new('Solidify', 'SOLIDIFY')
_m.thickness = 0.5
_m.offset = 1.0
ob_cube_013.location = (13.6, -48.49, 52.96)
ob_cube_013.rotation_euler = (0.0, -0.0, 1.571)
ob_cube_013.scale = (0.6046, 1.209, 0.257)
_m = ob_cube_013.modifiers.new('Solidify', 'SOLIDIFY')
_m.thickness = 0.5
_m.offset = 1.0
ob_cube_014.location = (13.6, -102.5, 52.96)
ob_cube_014.rotation_euler = (0.0, -0.0, 1.571)
ob_cube_014.scale = (0.6046, 1.209, 0.257)
_m = ob_cube_014.modifiers.new('Solidify', 'SOLIDIFY')
_m.thickness = 0.5
_m.offset = 1.0
ob_cube_015.location = (13.6, 87.21, 52.96)
ob_cube_015.rotation_euler = (0.0, -0.0, 1.571)
ob_cube_015.scale = (0.6046, 1.209, 0.257)
_m = ob_cube_015.modifiers.new('Solidify', 'SOLIDIFY')
_m.thickness = 0.5
_m.offset = 1.0
ob_cube_016.location = (13.6, 33.16, 52.96)
ob_cube_016.rotation_euler = (0.0, -0.0, 1.571)
ob_cube_016.scale = (0.6046, 1.209, 0.257)
_m = ob_cube_016.modifiers.new('Solidify', 'SOLIDIFY')
_m.thickness = 0.5
_m.offset = 1.0
ob_cube_017.location = (23.77, 0.0, 27.0)
ob_cube_018.location = (-55.23, -27.28, 13.15)
ob_cube_019.location = (-45.56, -27.28, 13.15)
ob_cube_020.location = (-55.23, -16.81, 25.15)
ob_cube_022.location = (-45.56, 26.7, 13.15)
ob_cube_022.scale = (1.0, -1.0, 1.0)
ob_cube_023.location = (-55.23, 16.23, 25.15)
ob_cube_023.scale = (1.0, -1.0, 1.0)
ob_cube_021.location = (0.0, 0.0, 3.0)
ob_cube_024.location = (-31.0, 0.0, 2.029)
ob_cube_024.scale = (1.0, 0.9, 1.0)
ob_cube_025.location = (-30.9, 0.0, 3.654)
ob_cube_025.scale = (1.0, 0.9, 1.0)

# ---- collection membership
col_collection.objects.link(ob_cube)
col_collection.objects.link(ob_cube_001)
col_collection.objects.link(ob_cube_003)
col_collection.objects.link(ob_cube_004)
col_collection.objects.link(ob_cube_005)
col_collection.objects.link(ob_cube_006)
col_collection.objects.link(ob_cube_007)
col_collection.objects.link(ob_cube_002)
col_collection.objects.link(ob_cube_008)
col_collection.objects.link(ob_cube_009)
col_collection.objects.link(ob_cube_010)
col_collection.objects.link(ob_cube_011)
col_collection.objects.link(ob_cube_012)
col_collection.objects.link(ob_cube_013)
col_collection.objects.link(ob_cube_014)
col_collection.objects.link(ob_cube_015)
col_collection.objects.link(ob_cube_016)
col_collection.objects.link(ob_cube_017)
col_collection.objects.link(ob_cube_018)
col_collection.objects.link(ob_cube_019)
col_collection.objects.link(ob_cube_020)
col_collection.objects.link(ob_cube_022)
col_collection.objects.link(ob_cube_023)
col_collection.objects.link(ob_cube_021)
col_collection.objects.link(ob_cube_024)
col_collection.objects.link(ob_cube_025)

# ---- scene / render settings (as saved in the file)
scene.frame_start = 1; scene.frame_end = 250; scene.frame_set(1)
scene.render.engine = 'BLENDER_EEVEE_NEXT'
scene.cycles.sampling_pattern = 'TABULATED_SOBOL'
scene.view_settings.view_transform = 'Filmic'
bpy.context.view_layer.update()

# ---- added for rendering (the .blend has no active camera and no usable light): camera, sun
cam_auto = bpy.data.cameras.new('AutoCamera')
cam_auto.lens = 50.0
cam_auto.sensor_width = 36.0
cam_auto.clip_end = 7165.77
ob_auto_camera = bpy.data.objects.new('AutoCamera', cam_auto)
scene.collection.objects.link(ob_auto_camera)
ob_auto_camera.location = (307.311, -490.161, 364.461)
ob_auto_camera.rotation_euler = (1.09748, -7.21219e-08, 0.694738)
scene.camera = ob_auto_camera
light_auto_sun = bpy.data.lights.new('AutoSun', 'SUN')
light_auto_sun.energy = 3.0
light_auto_sun.angle = 0.0523599
ob_auto_sun = bpy.data.objects.new('AutoSun', light_auto_sun)
scene.collection.objects.link(ob_auto_sun)
ob_auto_sun.rotation_euler = (0.872665, 0.174533, 0.523599)
bpy.context.view_layer.update()

